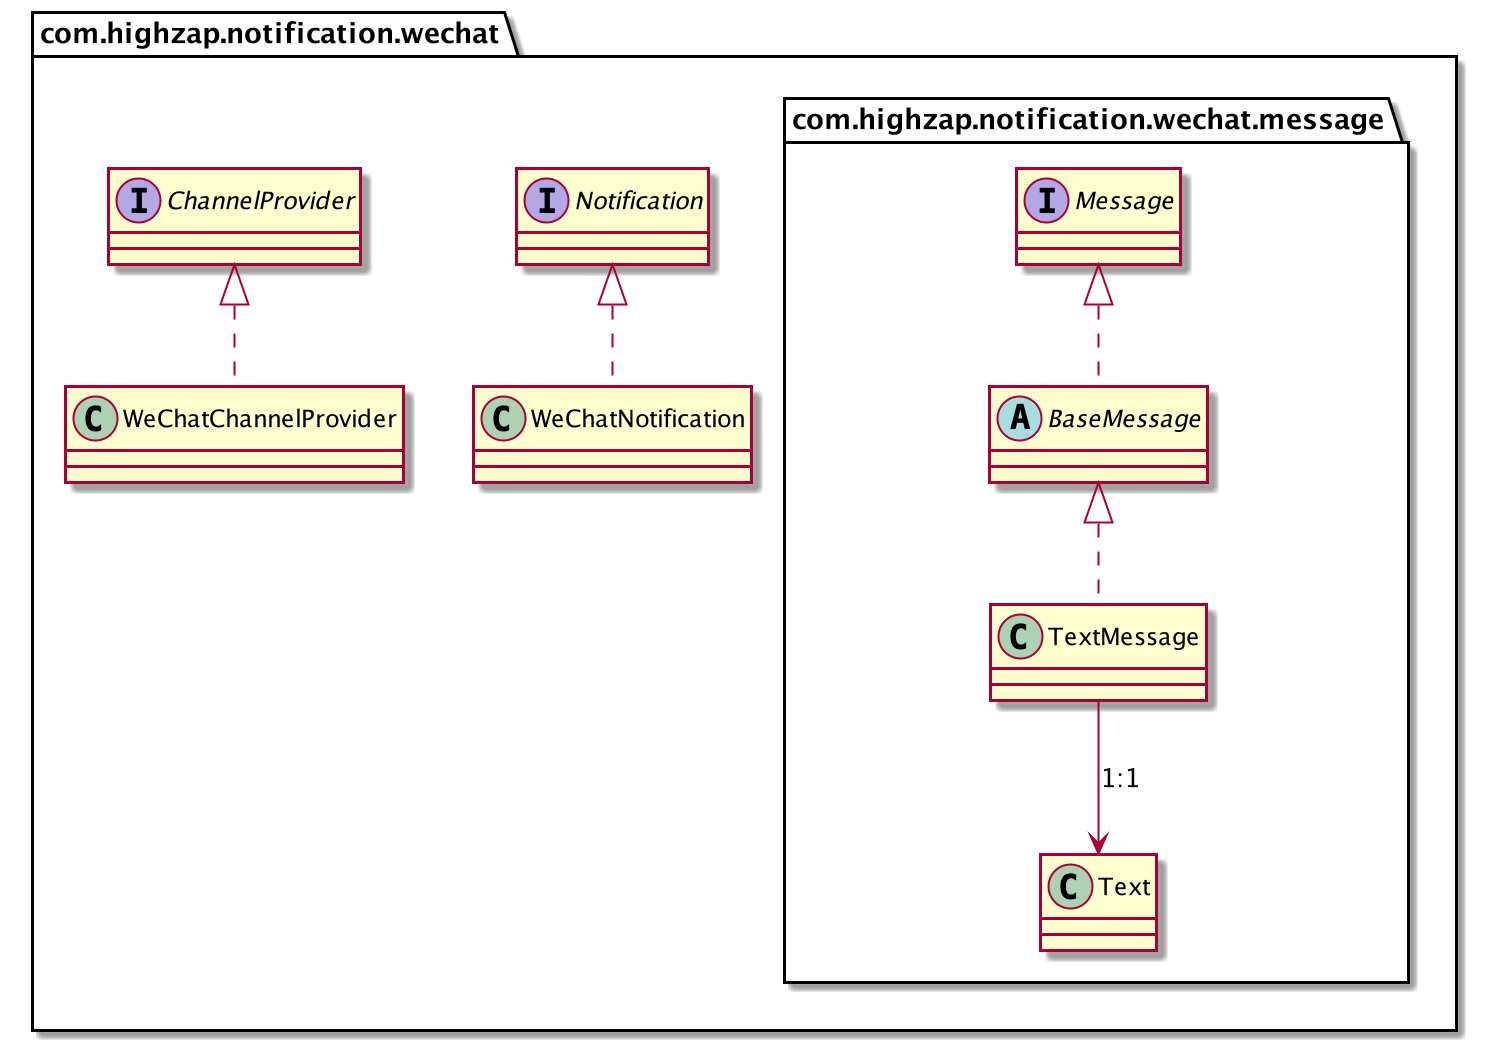

The diagram above was rendered by PlantUML. Its source (embedded in the PNG):
@startuml
'https://plantuml.com/class-diagram

package com.highzap.notification.wechat {

    class WeChatNotification implements Notification { }
    class WeChatChannelProvider implements ChannelProvider {}

    package com.highzap.notification.wechat.message{
         abstract class BaseMessage implements Message {}
         class TextMessage implements BaseMessage {}
         class Text{}
         TextMessage --> Text:1:1
    }
}

@enduml